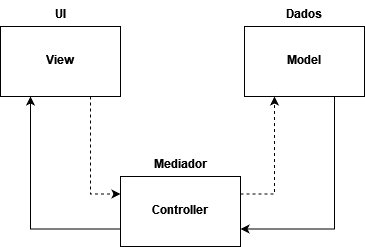

The diagram above was exported from draw.io. Its source (the exported page's mxGraphModel, read from the mxfile embedded in the PNG):
<mxGraphModel dx="868" dy="478" grid="1" gridSize="10" guides="1" tooltips="1" connect="1" arrows="1" fold="1" page="1" pageScale="1" pageWidth="827" pageHeight="1169" math="0" shadow="0">
  <root>
    <mxCell id="0" />
    <mxCell id="1" parent="0" />
    <mxCell id="-N6An9fMV-VCOa2xxoru-5" style="edgeStyle=orthogonalEdgeStyle;rounded=0;orthogonalLoop=1;jettySize=auto;html=1;exitX=0.75;exitY=1;exitDx=0;exitDy=0;entryX=0;entryY=0.25;entryDx=0;entryDy=0;dashed=1;" edge="1" parent="1" source="-N6An9fMV-VCOa2xxoru-1" target="-N6An9fMV-VCOa2xxoru-4">
      <mxGeometry relative="1" as="geometry" />
    </mxCell>
    <mxCell id="-N6An9fMV-VCOa2xxoru-1" value="&lt;p style=&quot;margin: 6px 0px 0px&quot; align=&quot;center&quot;&gt;&lt;b&gt;&lt;br&gt;&lt;/b&gt;&lt;/p&gt;&lt;p style=&quot;margin: 6px 0px 0px&quot; align=&quot;center&quot;&gt;&lt;b&gt;View&lt;/b&gt;&lt;br&gt;&lt;/p&gt;" style="align=left;overflow=fill;html=1;dropTarget=0;" vertex="1" parent="1">
      <mxGeometry x="170" y="90" width="120" height="70" as="geometry" />
    </mxCell>
    <mxCell id="-N6An9fMV-VCOa2xxoru-8" style="edgeStyle=orthogonalEdgeStyle;rounded=0;orthogonalLoop=1;jettySize=auto;html=1;exitX=0.75;exitY=1;exitDx=0;exitDy=0;entryX=1;entryY=0.75;entryDx=0;entryDy=0;" edge="1" parent="1" source="-N6An9fMV-VCOa2xxoru-3" target="-N6An9fMV-VCOa2xxoru-4">
      <mxGeometry relative="1" as="geometry" />
    </mxCell>
    <mxCell id="-N6An9fMV-VCOa2xxoru-3" value="&lt;p style=&quot;margin: 6px 0px 0px&quot; align=&quot;center&quot;&gt;&lt;b&gt;&lt;br&gt;&lt;/b&gt;&lt;/p&gt;&lt;p style=&quot;margin: 6px 0px 0px&quot; align=&quot;center&quot;&gt;&lt;b&gt;Model&lt;/b&gt;&lt;/p&gt;" style="align=left;overflow=fill;html=1;dropTarget=0;" vertex="1" parent="1">
      <mxGeometry x="414" y="90" width="120" height="70" as="geometry" />
    </mxCell>
    <mxCell id="-N6An9fMV-VCOa2xxoru-6" style="edgeStyle=orthogonalEdgeStyle;rounded=0;orthogonalLoop=1;jettySize=auto;html=1;exitX=0;exitY=0.75;exitDx=0;exitDy=0;entryX=0.25;entryY=1;entryDx=0;entryDy=0;" edge="1" parent="1" source="-N6An9fMV-VCOa2xxoru-4" target="-N6An9fMV-VCOa2xxoru-1">
      <mxGeometry relative="1" as="geometry" />
    </mxCell>
    <mxCell id="-N6An9fMV-VCOa2xxoru-7" style="edgeStyle=orthogonalEdgeStyle;rounded=0;orthogonalLoop=1;jettySize=auto;html=1;exitX=1;exitY=0.25;exitDx=0;exitDy=0;entryX=0.25;entryY=1;entryDx=0;entryDy=0;dashed=1;" edge="1" parent="1" source="-N6An9fMV-VCOa2xxoru-4" target="-N6An9fMV-VCOa2xxoru-3">
      <mxGeometry relative="1" as="geometry" />
    </mxCell>
    <mxCell id="-N6An9fMV-VCOa2xxoru-4" value="&lt;p style=&quot;margin: 6px 0px 0px&quot; align=&quot;center&quot;&gt;&lt;b&gt;&lt;br&gt;&lt;/b&gt;&lt;/p&gt;&lt;p style=&quot;margin: 6px 0px 0px&quot; align=&quot;center&quot;&gt;&lt;b&gt;Controller&lt;/b&gt;&lt;/p&gt;" style="align=left;overflow=fill;html=1;dropTarget=0;" vertex="1" parent="1">
      <mxGeometry x="290" y="240" width="120" height="70" as="geometry" />
    </mxCell>
    <mxCell id="-N6An9fMV-VCOa2xxoru-9" value="UI" style="text;align=center;fontStyle=1;verticalAlign=middle;spacingLeft=3;spacingRight=3;strokeColor=none;rotatable=0;points=[[0,0.5],[1,0.5]];portConstraint=eastwest;" vertex="1" parent="1">
      <mxGeometry x="190" y="64" width="80" height="26" as="geometry" />
    </mxCell>
    <mxCell id="-N6An9fMV-VCOa2xxoru-10" value="Mediador" style="text;align=center;fontStyle=1;verticalAlign=middle;spacingLeft=3;spacingRight=3;strokeColor=none;rotatable=0;points=[[0,0.5],[1,0.5]];portConstraint=eastwest;" vertex="1" parent="1">
      <mxGeometry x="310" y="214" width="80" height="26" as="geometry" />
    </mxCell>
    <mxCell id="-N6An9fMV-VCOa2xxoru-11" value="Dados" style="text;align=center;fontStyle=1;verticalAlign=middle;spacingLeft=3;spacingRight=3;strokeColor=none;rotatable=0;points=[[0,0.5],[1,0.5]];portConstraint=eastwest;" vertex="1" parent="1">
      <mxGeometry x="434" y="64" width="80" height="26" as="geometry" />
    </mxCell>
  </root>
</mxGraphModel>